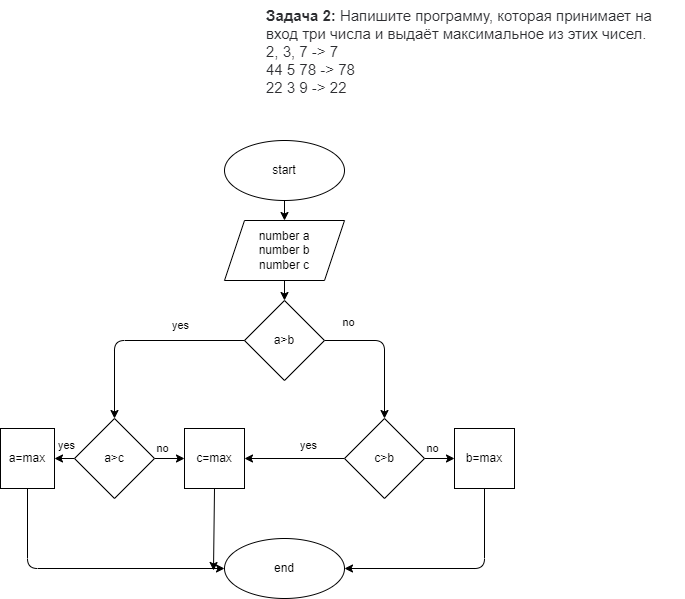

The diagram above was exported from draw.io. Its source (the exported page's mxGraphModel, read from the mxfile embedded in the PNG):
<mxGraphModel dx="834" dy="98" grid="1" gridSize="10" guides="1" tooltips="1" connect="1" arrows="1" fold="1" page="1" pageScale="1" pageWidth="827" pageHeight="1169" math="0" shadow="0">
  <root>
    <mxCell id="0" />
    <mxCell id="1" parent="0" />
    <mxCell id="2" value="&lt;p style=&quot;box-sizing: border-box; margin: 0px; font-weight: 400; color: rgb(44, 45, 48); font-family: roboto, &amp;quot;san francisco&amp;quot;, &amp;quot;helvetica neue&amp;quot;, helvetica, arial; font-size: 15px; font-style: normal; letter-spacing: normal; text-indent: 0px; text-transform: none; word-spacing: 0px; background-color: rgb(255, 255, 255);&quot;&gt;&lt;strong style=&quot;box-sizing: border-box ; font-weight: 700&quot;&gt;Задача 2:&lt;/strong&gt;&lt;span&gt;&amp;nbsp;&lt;/span&gt;Напишите программу, которая принимает на вход три числа и выдаёт максимальное из этих чисел.&lt;/p&gt;&lt;p style=&quot;box-sizing: border-box; margin: 0px; font-weight: 400; color: rgb(44, 45, 48); font-family: roboto, &amp;quot;san francisco&amp;quot;, &amp;quot;helvetica neue&amp;quot;, helvetica, arial; font-size: 15px; font-style: normal; letter-spacing: normal; text-indent: 0px; text-transform: none; word-spacing: 0px; background-color: rgb(255, 255, 255);&quot;&gt;2, 3, 7 -&amp;gt; 7&lt;br style=&quot;box-sizing: border-box&quot;&gt;44 5 78 -&amp;gt; 78&lt;br style=&quot;box-sizing: border-box&quot;&gt;22 3 9 -&amp;gt; 22&lt;/p&gt;" style="text;whiteSpace=wrap;html=1;" vertex="1" parent="1">
      <mxGeometry x="380" y="10" width="420" height="90" as="geometry" />
    </mxCell>
    <mxCell id="5" value="" style="edgeStyle=none;html=1;" edge="1" parent="1" source="3" target="4">
      <mxGeometry relative="1" as="geometry" />
    </mxCell>
    <mxCell id="3" value="start" style="ellipse;whiteSpace=wrap;html=1;" vertex="1" parent="1">
      <mxGeometry x="340" y="150" width="120" height="60" as="geometry" />
    </mxCell>
    <mxCell id="7" value="" style="edgeStyle=none;html=1;" edge="1" parent="1" source="4" target="6">
      <mxGeometry relative="1" as="geometry" />
    </mxCell>
    <mxCell id="4" value="number a&lt;br&gt;number b&lt;br&gt;number c" style="shape=parallelogram;perimeter=parallelogramPerimeter;whiteSpace=wrap;html=1;fixedSize=1;" vertex="1" parent="1">
      <mxGeometry x="340" y="230" width="120" height="60" as="geometry" />
    </mxCell>
    <mxCell id="11" value="no" style="edgeStyle=none;html=1;entryX=0.5;entryY=0;entryDx=0;entryDy=0;" edge="1" parent="1" source="6" target="30">
      <mxGeometry x="-0.6396" y="18" relative="1" as="geometry">
        <mxPoint x="470" y="350" as="targetPoint" />
        <Array as="points">
          <mxPoint x="500" y="350" />
        </Array>
        <mxPoint as="offset" />
      </mxGeometry>
    </mxCell>
    <mxCell id="6" value="a&amp;gt;b" style="rhombus;whiteSpace=wrap;html=1;" vertex="1" parent="1">
      <mxGeometry x="360" y="310" width="80" height="80" as="geometry" />
    </mxCell>
    <mxCell id="13" value="yes" style="edgeStyle=none;html=1;entryX=0.5;entryY=0;entryDx=0;entryDy=0;exitX=0;exitY=0.5;exitDx=0;exitDy=0;" edge="1" parent="1" source="6" target="12">
      <mxGeometry x="-0.3942" y="-15" relative="1" as="geometry">
        <mxPoint x="206" y="350" as="sourcePoint" />
        <Array as="points">
          <mxPoint x="230" y="350" />
        </Array>
        <mxPoint as="offset" />
      </mxGeometry>
    </mxCell>
    <mxCell id="17" value="no" style="edgeStyle=none;html=1;entryX=0;entryY=0.5;entryDx=0;entryDy=0;" edge="1" parent="1" source="12" target="22">
      <mxGeometry x="-0.5" y="10" relative="1" as="geometry">
        <mxPoint x="350" y="468" as="targetPoint" />
        <Array as="points" />
        <mxPoint as="offset" />
      </mxGeometry>
    </mxCell>
    <mxCell id="19" value="yes" style="edgeStyle=none;html=1;entryX=1;entryY=0.5;entryDx=0;entryDy=0;" edge="1" parent="1" source="12" target="23">
      <mxGeometry x="-0.3" y="-13" relative="1" as="geometry">
        <mxPoint x="110" y="468" as="targetPoint" />
        <mxPoint as="offset" />
      </mxGeometry>
    </mxCell>
    <mxCell id="12" value="a&amp;gt;c" style="rhombus;whiteSpace=wrap;html=1;" vertex="1" parent="1">
      <mxGeometry x="190" y="428" width="80" height="80" as="geometry" />
    </mxCell>
    <mxCell id="26" value="" style="edgeStyle=none;html=1;entryX=0;entryY=0.5;entryDx=0;entryDy=0;" edge="1" parent="1" target="22">
      <mxGeometry relative="1" as="geometry">
        <mxPoint x="310" y="468" as="sourcePoint" />
      </mxGeometry>
    </mxCell>
    <mxCell id="37" value="" style="edgeStyle=none;html=1;exitX=0.5;exitY=1;exitDx=0;exitDy=0;" edge="1" parent="1" source="22">
      <mxGeometry relative="1" as="geometry">
        <mxPoint x="361" y="508" as="sourcePoint" />
        <mxPoint x="329" y="580" as="targetPoint" />
      </mxGeometry>
    </mxCell>
    <mxCell id="22" value="c=max" style="whiteSpace=wrap;html=1;" vertex="1" parent="1">
      <mxGeometry x="300" y="438" width="60" height="60" as="geometry" />
    </mxCell>
    <mxCell id="39" value="" style="edgeStyle=none;html=1;entryX=0;entryY=0.5;entryDx=0;entryDy=0;exitX=0.5;exitY=1;exitDx=0;exitDy=0;" edge="1" parent="1" source="23" target="35">
      <mxGeometry relative="1" as="geometry">
        <mxPoint x="143" y="578" as="targetPoint" />
        <Array as="points">
          <mxPoint x="143" y="578" />
        </Array>
      </mxGeometry>
    </mxCell>
    <mxCell id="23" value="a=max" style="whiteSpace=wrap;html=1;" vertex="1" parent="1">
      <mxGeometry x="116" y="438" width="54" height="60" as="geometry" />
    </mxCell>
    <mxCell id="28" value="no" style="edgeStyle=none;html=1;entryX=0;entryY=0.5;entryDx=0;entryDy=0;" edge="1" parent="1" source="30" target="32">
      <mxGeometry x="-0.5" y="10" relative="1" as="geometry">
        <mxPoint x="620" y="468" as="targetPoint" />
        <Array as="points" />
        <mxPoint as="offset" />
      </mxGeometry>
    </mxCell>
    <mxCell id="29" value="yes" style="edgeStyle=none;html=1;entryX=1;entryY=0.5;entryDx=0;entryDy=0;" edge="1" parent="1" source="30" target="22">
      <mxGeometry x="-0.3" y="-13" relative="1" as="geometry">
        <mxPoint x="565" y="465" as="targetPoint" />
        <mxPoint as="offset" />
      </mxGeometry>
    </mxCell>
    <mxCell id="30" value="c&amp;gt;b" style="rhombus;whiteSpace=wrap;html=1;" vertex="1" parent="1">
      <mxGeometry x="460" y="428" width="80" height="80" as="geometry" />
    </mxCell>
    <mxCell id="31" value="" style="edgeStyle=none;html=1;entryX=0;entryY=0.5;entryDx=0;entryDy=0;" edge="1" parent="1" target="32">
      <mxGeometry relative="1" as="geometry">
        <mxPoint x="580" y="468" as="sourcePoint" />
      </mxGeometry>
    </mxCell>
    <mxCell id="32" value="b=max" style="whiteSpace=wrap;html=1;" vertex="1" parent="1">
      <mxGeometry x="570" y="438" width="60" height="60" as="geometry" />
    </mxCell>
    <mxCell id="36" style="edgeStyle=none;html=1;exitX=0.5;exitY=1;exitDx=0;exitDy=0;entryX=1;entryY=0.5;entryDx=0;entryDy=0;" edge="1" parent="1" source="32" target="35">
      <mxGeometry relative="1" as="geometry">
        <mxPoint x="582" y="606" as="targetPoint" />
        <Array as="points">
          <mxPoint x="600" y="578" />
        </Array>
      </mxGeometry>
    </mxCell>
    <mxCell id="35" value="end" style="ellipse;whiteSpace=wrap;html=1;" vertex="1" parent="1">
      <mxGeometry x="340" y="548" width="120" height="60" as="geometry" />
    </mxCell>
  </root>
</mxGraphModel>